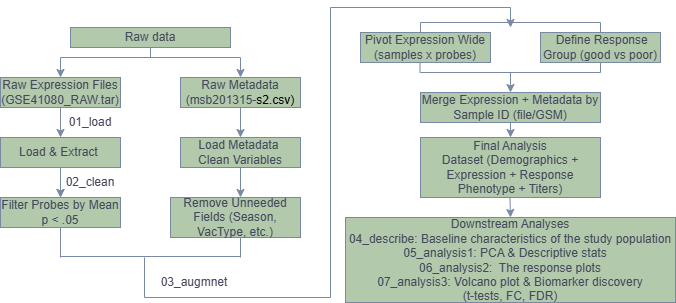

The diagram above was exported from draw.io. Its source (the exported page's mxGraphModel, read from the mxfile embedded in the PNG):
<mxGraphModel dx="786" dy="417" grid="1" gridSize="10" guides="1" tooltips="1" connect="1" arrows="1" fold="1" page="1" pageScale="1" pageWidth="827" pageHeight="1169" background="none" math="0" shadow="0">
  <root>
    <mxCell id="0" />
    <mxCell id="1" parent="0" />
    <mxCell id="owNOGVFUhrngFn3-tw0v-2" parent="1" style="rounded=0;whiteSpace=wrap;html=1;labelBackgroundColor=none;fillColor=#B2C9AB;strokeColor=#788AA3;fontColor=#46495D;" value="Raw data" vertex="1">
      <mxGeometry height="20" width="160" x="290" y="100" as="geometry" />
    </mxCell>
    <mxCell id="owNOGVFUhrngFn3-tw0v-3" edge="1" parent="1" style="endArrow=none;html=1;rounded=0;entryX=0.5;entryY=1;entryDx=0;entryDy=0;labelBackgroundColor=none;strokeColor=#788AA3;fontColor=default;" target="owNOGVFUhrngFn3-tw0v-2" value="">
      <mxGeometry height="50" relative="1" width="50" as="geometry">
        <Array as="points">
          <mxPoint x="370" y="130" />
        </Array>
        <mxPoint x="370" y="120" as="sourcePoint" />
        <mxPoint x="400" y="160" as="targetPoint" />
      </mxGeometry>
    </mxCell>
    <mxCell id="owNOGVFUhrngFn3-tw0v-4" edge="1" parent="1" style="endArrow=none;html=1;rounded=0;labelBackgroundColor=none;strokeColor=#788AA3;fontColor=default;" value="">
      <mxGeometry height="50" relative="1" width="50" as="geometry">
        <mxPoint x="280" y="130" as="sourcePoint" />
        <mxPoint x="460" y="130" as="targetPoint" />
      </mxGeometry>
    </mxCell>
    <mxCell id="owNOGVFUhrngFn3-tw0v-5" edge="1" parent="1" source="owNOGVFUhrngFn3-tw0v-7" style="endArrow=classic;html=1;rounded=0;labelBackgroundColor=none;strokeColor=#788AA3;fontColor=default;" value="">
      <mxGeometry height="50" relative="1" width="50" as="geometry">
        <mxPoint x="280" y="120" as="sourcePoint" />
        <mxPoint x="280" y="150" as="targetPoint" />
      </mxGeometry>
    </mxCell>
    <mxCell id="owNOGVFUhrngFn3-tw0v-6" edge="1" parent="1" style="endArrow=classic;html=1;rounded=0;labelBackgroundColor=none;strokeColor=#788AA3;fontColor=default;" value="">
      <mxGeometry height="50" relative="1" width="50" as="geometry">
        <mxPoint x="460" y="130" as="sourcePoint" />
        <mxPoint x="460" y="150" as="targetPoint" />
      </mxGeometry>
    </mxCell>
    <mxCell id="owNOGVFUhrngFn3-tw0v-8" edge="1" parent="1" style="endArrow=classic;html=1;rounded=0;labelBackgroundColor=none;strokeColor=#788AA3;fontColor=default;" target="owNOGVFUhrngFn3-tw0v-7" value="">
      <mxGeometry height="50" relative="1" width="50" as="geometry">
        <mxPoint x="280" y="130" as="sourcePoint" />
        <mxPoint x="280" y="150" as="targetPoint" />
      </mxGeometry>
    </mxCell>
    <mxCell id="owNOGVFUhrngFn3-tw0v-7" parent="1" style="rounded=0;whiteSpace=wrap;html=1;labelBackgroundColor=none;fillColor=#B2C9AB;strokeColor=#788AA3;fontColor=#46495D;" value="Raw Expression Files (GSE41080_RAW.tar)" vertex="1">
      <mxGeometry height="30" width="120" x="220" y="150" as="geometry" />
    </mxCell>
    <mxCell id="owNOGVFUhrngFn3-tw0v-9" parent="1" style="rounded=0;whiteSpace=wrap;html=1;labelBackgroundColor=none;fillColor=#B2C9AB;strokeColor=#788AA3;fontColor=#46495D;" value="Raw Metadata (&lt;span style=&quot;background-color: transparent;&quot;&gt;msb201315-&lt;/span&gt;&lt;span style=&quot;background-color: transparent; color: light-dark(rgb(0, 0, 0), rgb(255, 255, 255));&quot;&gt;s2.csv)&lt;/span&gt;" vertex="1">
      <mxGeometry height="30" width="120" x="400" y="150" as="geometry" />
    </mxCell>
    <mxCell id="owNOGVFUhrngFn3-tw0v-10" edge="1" parent="1" style="endArrow=classic;html=1;rounded=0;labelBackgroundColor=none;strokeColor=#788AA3;fontColor=default;" value="">
      <mxGeometry height="50" relative="1" width="50" as="geometry">
        <mxPoint x="280" y="180" as="sourcePoint" />
        <mxPoint x="280" y="210" as="targetPoint" />
      </mxGeometry>
    </mxCell>
    <mxCell id="owNOGVFUhrngFn3-tw0v-11" edge="1" parent="1" source="owNOGVFUhrngFn3-tw0v-9" style="endArrow=classic;html=1;rounded=0;exitX=0.5;exitY=1;exitDx=0;exitDy=0;labelBackgroundColor=none;strokeColor=#788AA3;fontColor=default;" value="">
      <mxGeometry height="50" relative="1" width="50" as="geometry">
        <mxPoint x="270" y="200" as="sourcePoint" />
        <mxPoint x="460" y="210" as="targetPoint" />
      </mxGeometry>
    </mxCell>
    <mxCell id="owNOGVFUhrngFn3-tw0v-12" parent="1" style="text;html=1;whiteSpace=wrap;strokeColor=none;fillColor=none;align=center;verticalAlign=middle;rounded=0;labelBackgroundColor=none;fontColor=#46495D;" value="01_load" vertex="1">
      <mxGeometry height="30" width="60" x="280" y="180" as="geometry" />
    </mxCell>
    <mxCell id="owNOGVFUhrngFn3-tw0v-22" edge="1" parent="1" source="owNOGVFUhrngFn3-tw0v-13" style="edgeStyle=orthogonalEdgeStyle;rounded=0;orthogonalLoop=1;jettySize=auto;html=1;labelBackgroundColor=none;strokeColor=#788AA3;fontColor=default;" target="owNOGVFUhrngFn3-tw0v-19" value="">
      <mxGeometry relative="1" as="geometry" />
    </mxCell>
    <mxCell id="owNOGVFUhrngFn3-tw0v-13" parent="1" style="rounded=0;whiteSpace=wrap;html=1;labelBackgroundColor=none;fillColor=#B2C9AB;strokeColor=#788AA3;fontColor=#46495D;" value="Load &amp;amp; Extract&amp;nbsp;" vertex="1">
      <mxGeometry height="30" width="120" x="220" y="210" as="geometry" />
    </mxCell>
    <mxCell id="owNOGVFUhrngFn3-tw0v-14" parent="1" style="rounded=0;whiteSpace=wrap;html=1;labelBackgroundColor=none;fillColor=#B2C9AB;strokeColor=#788AA3;fontColor=#46495D;" value="Load Metadata&amp;nbsp; Clean Variables" vertex="1">
      <mxGeometry height="30" width="120" x="400" y="210" as="geometry" />
    </mxCell>
    <mxCell id="owNOGVFUhrngFn3-tw0v-15" parent="1" style="text;html=1;whiteSpace=wrap;strokeColor=none;fillColor=none;align=center;verticalAlign=middle;rounded=0;labelBackgroundColor=none;fontColor=#46495D;" value="02_clean" vertex="1">
      <mxGeometry height="30" width="60" x="280" y="240" as="geometry" />
    </mxCell>
    <mxCell id="owNOGVFUhrngFn3-tw0v-19" parent="1" style="rounded=0;whiteSpace=wrap;html=1;labelBackgroundColor=none;fillColor=#B2C9AB;strokeColor=#788AA3;fontColor=#46495D;" value="Filter Probes by Mean p &amp;lt; .05" vertex="1">
      <mxGeometry height="30" width="120" x="220" y="270" as="geometry" />
    </mxCell>
    <mxCell id="owNOGVFUhrngFn3-tw0v-20" edge="1" parent="1" style="endArrow=classic;html=1;rounded=0;entryX=0.5;entryY=0;entryDx=0;entryDy=0;labelBackgroundColor=none;strokeColor=#788AA3;fontColor=default;" target="owNOGVFUhrngFn3-tw0v-19" value="">
      <mxGeometry height="50" relative="1" width="50" as="geometry">
        <mxPoint x="280" y="240" as="sourcePoint" />
        <mxPoint x="330" y="190" as="targetPoint" />
      </mxGeometry>
    </mxCell>
    <mxCell id="owNOGVFUhrngFn3-tw0v-21" parent="1" style="rounded=0;whiteSpace=wrap;html=1;labelBackgroundColor=none;fillColor=#B2C9AB;strokeColor=#788AA3;fontColor=#46495D;" value="Remove Unneeded Fields&amp;nbsp;(Season, VacType, etc.)" vertex="1">
      <mxGeometry height="40" width="130" x="390" y="270" as="geometry" />
    </mxCell>
    <mxCell id="owNOGVFUhrngFn3-tw0v-24" edge="1" parent="1" style="endArrow=classic;html=1;rounded=0;labelBackgroundColor=none;strokeColor=#788AA3;fontColor=default;" value="">
      <mxGeometry height="50" relative="1" width="50" as="geometry">
        <mxPoint x="460" y="240" as="sourcePoint" />
        <mxPoint x="460" y="270" as="targetPoint" />
      </mxGeometry>
    </mxCell>
    <mxCell id="owNOGVFUhrngFn3-tw0v-25" edge="1" parent="1" style="endArrow=none;html=1;rounded=0;labelBackgroundColor=none;strokeColor=#788AA3;fontColor=default;" value="">
      <mxGeometry height="50" relative="1" width="50" as="geometry">
        <mxPoint x="280" y="329" as="sourcePoint" />
        <mxPoint x="460" y="329" as="targetPoint" />
      </mxGeometry>
    </mxCell>
    <mxCell id="owNOGVFUhrngFn3-tw0v-26" edge="1" parent="1" style="endArrow=none;html=1;rounded=0;labelBackgroundColor=none;strokeColor=#788AA3;fontColor=default;" value="">
      <mxGeometry height="50" relative="1" width="50" as="geometry">
        <mxPoint x="280" y="300" as="sourcePoint" />
        <mxPoint x="280" y="330" as="targetPoint" />
      </mxGeometry>
    </mxCell>
    <mxCell id="owNOGVFUhrngFn3-tw0v-27" edge="1" parent="1" style="endArrow=none;html=1;rounded=0;labelBackgroundColor=none;strokeColor=#788AA3;fontColor=default;" value="">
      <mxGeometry height="50" relative="1" width="50" as="geometry">
        <mxPoint x="460" y="310" as="sourcePoint" />
        <mxPoint x="460" y="330" as="targetPoint" />
      </mxGeometry>
    </mxCell>
    <mxCell id="owNOGVFUhrngFn3-tw0v-30" parent="1" style="text;html=1;whiteSpace=wrap;strokeColor=none;fillColor=none;align=center;verticalAlign=middle;rounded=0;labelBackgroundColor=none;fontColor=#46495D;" value="03_augmnet" vertex="1">
      <mxGeometry height="30" width="60" x="384" y="340" as="geometry" />
    </mxCell>
    <mxCell id="owNOGVFUhrngFn3-tw0v-31" edge="1" parent="1" style="endArrow=none;html=1;rounded=0;labelBackgroundColor=none;strokeColor=#788AA3;fontColor=default;" value="">
      <mxGeometry height="50" relative="1" width="50" as="geometry">
        <mxPoint x="640" y="95" as="sourcePoint" />
        <mxPoint x="820" y="95" as="targetPoint" />
      </mxGeometry>
    </mxCell>
    <mxCell id="owNOGVFUhrngFn3-tw0v-36" edge="1" parent="1" style="endArrow=none;html=1;rounded=0;labelBackgroundColor=none;strokeColor=#788AA3;fontColor=default;" value="">
      <mxGeometry height="50" relative="1" width="50" as="geometry">
        <mxPoint x="640" y="95" as="sourcePoint" />
        <mxPoint x="640" y="115" as="targetPoint" />
      </mxGeometry>
    </mxCell>
    <mxCell id="owNOGVFUhrngFn3-tw0v-37" edge="1" parent="1" style="endArrow=none;html=1;rounded=0;labelBackgroundColor=none;strokeColor=#788AA3;fontColor=default;" value="">
      <mxGeometry height="50" relative="1" width="50" as="geometry">
        <mxPoint x="820" y="95" as="sourcePoint" />
        <mxPoint x="820" y="115" as="targetPoint" />
      </mxGeometry>
    </mxCell>
    <mxCell id="owNOGVFUhrngFn3-tw0v-38" parent="1" style="rounded=0;whiteSpace=wrap;html=1;labelBackgroundColor=none;fillColor=#B2C9AB;strokeColor=#788AA3;fontColor=#46495D;" value="Pivot Expression Wide (samples x probes)" vertex="1">
      <mxGeometry height="30" width="130" x="580" y="105" as="geometry" />
    </mxCell>
    <mxCell id="owNOGVFUhrngFn3-tw0v-39" parent="1" style="rounded=0;whiteSpace=wrap;html=1;labelBackgroundColor=none;fillColor=#B2C9AB;strokeColor=#788AA3;fontColor=#46495D;" value="&amp;nbsp;Define Response Group (good vs poor)" vertex="1">
      <mxGeometry height="30" width="120" x="760" y="105" as="geometry" />
    </mxCell>
    <mxCell id="owNOGVFUhrngFn3-tw0v-40" edge="1" parent="1" style="endArrow=none;html=1;rounded=0;labelBackgroundColor=none;strokeColor=#788AA3;fontColor=default;" value="">
      <mxGeometry height="50" relative="1" width="50" as="geometry">
        <mxPoint x="639.5" y="135" as="sourcePoint" />
        <mxPoint x="639.5" y="145" as="targetPoint" />
      </mxGeometry>
    </mxCell>
    <mxCell id="owNOGVFUhrngFn3-tw0v-41" edge="1" parent="1" style="endArrow=none;html=1;rounded=0;labelBackgroundColor=none;strokeColor=#788AA3;fontColor=default;" value="">
      <mxGeometry height="50" relative="1" width="50" as="geometry">
        <mxPoint x="820" y="135" as="sourcePoint" />
        <mxPoint x="820" y="145" as="targetPoint" />
      </mxGeometry>
    </mxCell>
    <mxCell id="owNOGVFUhrngFn3-tw0v-42" edge="1" parent="1" style="endArrow=none;html=1;rounded=0;labelBackgroundColor=none;strokeColor=#788AA3;fontColor=default;" value="">
      <mxGeometry height="50" relative="1" width="50" as="geometry">
        <mxPoint x="640" y="145" as="sourcePoint" />
        <mxPoint x="820" y="145" as="targetPoint" />
      </mxGeometry>
    </mxCell>
    <mxCell id="owNOGVFUhrngFn3-tw0v-43" edge="1" parent="1" style="endArrow=classic;html=1;rounded=0;labelBackgroundColor=none;strokeColor=#788AA3;fontColor=default;" target="owNOGVFUhrngFn3-tw0v-44" value="">
      <mxGeometry height="50" relative="1" width="50" as="geometry">
        <mxPoint x="730" y="145" as="sourcePoint" />
        <mxPoint x="730" y="175" as="targetPoint" />
      </mxGeometry>
    </mxCell>
    <mxCell id="owNOGVFUhrngFn3-tw0v-44" parent="1" style="rounded=0;whiteSpace=wrap;html=1;labelBackgroundColor=none;fillColor=#B2C9AB;strokeColor=#788AA3;fontColor=#46495D;" value="Merge Expression + Metadata&amp;nbsp;by Sample ID (file/GSM)" vertex="1">
      <mxGeometry height="30" width="180" x="640" y="165" as="geometry" />
    </mxCell>
    <mxCell id="owNOGVFUhrngFn3-tw0v-45" edge="1" parent="1" style="endArrow=classic;html=1;rounded=0;labelBackgroundColor=none;strokeColor=#788AA3;fontColor=default;" target="owNOGVFUhrngFn3-tw0v-46" value="">
      <mxGeometry height="50" relative="1" width="50" as="geometry">
        <mxPoint x="730" y="195" as="sourcePoint" />
        <mxPoint x="730" y="225" as="targetPoint" />
      </mxGeometry>
    </mxCell>
    <mxCell id="owNOGVFUhrngFn3-tw0v-46" parent="1" style="rounded=0;whiteSpace=wrap;html=1;labelBackgroundColor=none;fillColor=#B2C9AB;strokeColor=#788AA3;fontColor=#46495D;" value="Final Analysis Dataset&amp;nbsp;(Demographics + Expression +&amp;nbsp;Response Phenotype + Titers)" vertex="1">
      <mxGeometry height="60" width="180" x="640" y="210" as="geometry" />
    </mxCell>
    <mxCell id="owNOGVFUhrngFn3-tw0v-48" edge="1" parent="1" style="endArrow=classic;html=1;rounded=0;labelBackgroundColor=none;strokeColor=#788AA3;fontColor=default;" value="">
      <mxGeometry height="50" relative="1" width="50" as="geometry">
        <mxPoint x="729.5" y="270" as="sourcePoint" />
        <mxPoint x="730" y="290" as="targetPoint" />
      </mxGeometry>
    </mxCell>
    <mxCell id="owNOGVFUhrngFn3-tw0v-49" parent="1" style="rounded=0;whiteSpace=wrap;html=1;labelBackgroundColor=none;fillColor=#B2C9AB;strokeColor=#788AA3;fontColor=#46495D;" value="Downstream Analyses&lt;div&gt;04_describe:&amp;nbsp;Baseline characteristics of the study population&lt;br&gt;&lt;div&gt;05_analysis1:&amp;nbsp;&lt;span style=&quot;background-color: transparent; color: light-dark(rgb(70, 73, 93), rgb(170, 173, 190));&quot;&gt;PCA &amp;amp; Descriptive stats&amp;nbsp;&lt;/span&gt;&lt;span style=&quot;background-color: transparent; color: light-dark(rgb(70, 73, 93), rgb(170, 173, 190));&quot;&gt;&amp;nbsp;&amp;nbsp;&lt;/span&gt;&lt;/div&gt;&lt;div&gt;&lt;div&gt;06_analysis2:&amp;nbsp; The response plots&lt;/div&gt;&lt;div&gt;07_analysis3: Volcano plot &amp;amp; Biomarker discovery&lt;/div&gt;&lt;div&gt;(t-tests, FC, FDR)&lt;/div&gt;&lt;/div&gt;&lt;/div&gt;" vertex="1">
      <mxGeometry height="85" width="330" x="565" y="290" as="geometry" />
    </mxCell>
    <mxCell id="owNOGVFUhrngFn3-tw0v-52" edge="1" parent="1" style="endArrow=none;html=1;rounded=0;strokeColor=#788AA3;fontColor=#46495D;fillColor=#B2C9AB;" value="">
      <mxGeometry height="50" relative="1" width="50" as="geometry">
        <mxPoint x="364" y="330" as="sourcePoint" />
        <mxPoint x="364" y="370" as="targetPoint" />
      </mxGeometry>
    </mxCell>
    <mxCell id="owNOGVFUhrngFn3-tw0v-53" edge="1" parent="1" style="endArrow=none;html=1;rounded=0;strokeColor=#788AA3;fontColor=#46495D;fillColor=#B2C9AB;" value="">
      <mxGeometry height="50" relative="1" width="50" as="geometry">
        <mxPoint x="364" y="370" as="sourcePoint" />
        <mxPoint x="550" y="370" as="targetPoint" />
      </mxGeometry>
    </mxCell>
    <mxCell id="owNOGVFUhrngFn3-tw0v-54" edge="1" parent="1" style="endArrow=none;html=1;rounded=0;strokeColor=#788AA3;fontColor=#46495D;fillColor=#B2C9AB;" value="">
      <mxGeometry height="50" relative="1" width="50" as="geometry">
        <mxPoint x="550" y="370" as="sourcePoint" />
        <mxPoint x="550" y="80" as="targetPoint" />
      </mxGeometry>
    </mxCell>
    <mxCell id="owNOGVFUhrngFn3-tw0v-55" edge="1" parent="1" style="endArrow=none;html=1;rounded=0;strokeColor=#788AA3;fontColor=#46495D;fillColor=#B2C9AB;" value="">
      <mxGeometry height="50" relative="1" width="50" as="geometry">
        <mxPoint x="550" y="80" as="sourcePoint" />
        <mxPoint x="730" y="80" as="targetPoint" />
      </mxGeometry>
    </mxCell>
    <mxCell id="owNOGVFUhrngFn3-tw0v-56" edge="1" parent="1" style="endArrow=classic;html=1;rounded=0;strokeColor=#788AA3;fontColor=#46495D;fillColor=#B2C9AB;" value="">
      <mxGeometry height="50" relative="1" width="50" as="geometry">
        <mxPoint x="730" y="80" as="sourcePoint" />
        <mxPoint x="730" y="100" as="targetPoint" />
      </mxGeometry>
    </mxCell>
  </root>
</mxGraphModel>